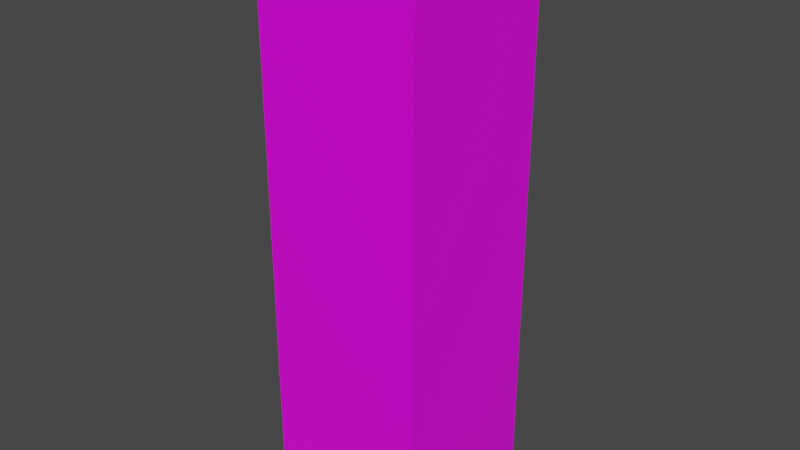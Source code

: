 # Source: fluidCasing.blend  (saved by Blender 2.92.15; exported with 4.5.12 LTS)
import bpy
from mathutils import Matrix  # noqa: F401  (used for matrix-valued properties, if any)

bpy.ops.wm.read_factory_settings(use_empty=True)
scene = bpy.context.scene
scene.name = 'Scene'

# ---- collections
col_collection = bpy.data.collections.new('Collection'); scene.collection.children.link(col_collection)

# ---- images (referenced by path relative to the original .blend; pixels are not part of the script)
import os
ASSET_DIR = os.environ.get("B2B_ASSET_DIR", "")  # directory of the original .blend (textures are referenced by path, not embedded)
HERE = os.path.dirname(os.path.abspath(__file__))  # packed textures are extracted next to this script under _unpacked/

def load_image(name, relpath, width, height, colorspace="sRGB"):
    """Load a texture the original file referenced (path relative to the .blend, or extracted next to this script)."""
    p = next((c for c in (os.path.join(HERE, relpath), os.path.join(ASSET_DIR, relpath)) if relpath and os.path.exists(c)), "")
    if p:
        img = bpy.data.images.load(p, check_existing=True)
        img.name = name
    else:  # same state as the original file: an image datablock whose file is absent (Cycles renders it pink)
        img = bpy.data.images.new(name, width, height)
        img.source = "FILE"
        img.filepath = "//" + (relpath or name)
    img.colorspace_settings.name = colorspace
    return img
img_fluidcapsule_png = load_image('fluidCapsule.png', 'fluidCapsule.png', 1024, 1024, 'sRGB')

# ---- materials (node trees are filled in below, after node groups)
mat_material = bpy.data.materials.new('Material')
mat_material.alpha_threshold = 0.0
mat_material.use_transparent_shadow = False
mat_material.line_color = (0.0, 0.0, 0.0, 1.0)

# ---- material node trees
mat_material.use_nodes = True; mat_material.node_tree.nodes.clear()
_N = mat_material.node_tree.nodes; _L = mat_material.node_tree.links
n0 = _N.new('ShaderNodeOutputMaterial'); n0.name = 'Material Output'; n0.location = (300, 300)
n1 = _N.new('ShaderNodeBsdfPrincipled'); n1.name = 'Principled BSDF'; n1.location = (10, 300)
n1.distribution = 'GGX'
n1.subsurface_method = 'BURLEY'
n1.inputs[2].default_value = 0.4
n1.inputs[3].default_value = 1.45
n1.inputs[27].default_value = (0.0, 0.0, 0.0, 1.0)
n1.inputs[28].default_value = 1.0
n2 = _N.new('ShaderNodeTexImage'); n2.name = 'Image Texture'; n2.location = (-280, 280)
n2.image = img_fluidcapsule_png
n2.interpolation = 'Closest'
_L.new(n1.outputs[0], n0.inputs[0])
_L.new(n2.outputs[0], n1.inputs[0])
n0.is_active_output = True

# ---- world
world_world = bpy.data.worlds.new('World'); scene.world = world_world
world_world.use_nodes = True; world_world.node_tree.nodes.clear()
_N = world_world.node_tree.nodes; _L = world_world.node_tree.links
n0 = _N.new('ShaderNodeOutputWorld'); n0.name = 'World Output'; n0.location = (300, 300)
n1 = _N.new('ShaderNodeBackground'); n1.name = 'Background'; n1.location = (10, 300)
n1.inputs[0].default_value = (0.05088, 0.05088, 0.05088, 1.0)
_L.new(n1.outputs[0], n0.inputs[0])
n0.is_active_output = True
world_world.color = (0.05088, 0.05088, 0.05088)
world_world.use_sun_shadow = False
world_world.sun_shadow_jitter_overblur = 0.0

# ---- meshes
me_cube_004 = bpy.data.meshes.new('Cube.004')
me_cube_004.from_pydata([(-0.6508, -0.6508, -1.952), (-0.6508, -0.6508, -0.6508), (-0.6508, 0.6508, -1.952), (-0.6508, 0.6508, -0.6508), (0.6508, -0.6508, -1.952), (0.6508, -0.6508, -0.6508), (0.6508, 0.6508, -1.952), (0.6508, 0.6508, -0.6508), (-0.6508, -0.6508, -0.6508), (-0.6508, -0.6508, 1.952), (-0.6508, 0.6508, -0.6508), (-0.6508, 0.6508, 1.952), (0.6508, -0.6508, -0.6508), (0.6508, -0.6508, 1.952), (0.6508, 0.6508, -0.6508), (0.6508, 0.6508, 1.952), (-0.6508, -0.6508, 1.952), (-0.6508, -0.6508, 2.603), (-0.6508, 0.6508, 1.952), (-0.6508, 0.6508, 2.603), (0.6508, -0.6508, 1.952), (0.6508, -0.6508, 2.603), (0.6508, 0.6508, 1.952), (0.6508, 0.6508, 2.603), (-0.5191, -0.5207, -0.781), (-0.5191, -0.5207, 1.822), (-0.5191, 0.5207, -0.781), (-0.5191, 0.5207, 1.822), (0.5191, -0.5207, -0.781), (0.5191, -0.5207, 1.822), (0.5191, 0.5207, -0.781), (0.5191, 0.5207, 1.822)], [], [(0, 1, 3, 2), (2, 3, 7, 6), (6, 7, 5, 4), (4, 5, 1, 0), (2, 6, 4, 0), (7, 3, 1, 5), (8, 9, 11, 10), (10, 11, 15, 14), (14, 15, 13, 12), (12, 13, 9, 8), (10, 14, 12, 8), (15, 11, 9, 13), (16, 17, 19, 18), (18, 19, 23, 22), (22, 23, 21, 20), (20, 21, 17, 16), (18, 22, 20, 16), (23, 19, 17, 21), (24, 25, 27, 26), (26, 27, 31, 30), (30, 31, 29, 28), (28, 29, 25, 24), (26, 30, 28, 24), (31, 27, 25, 29)])
_uv = me_cube_004.uv_layers.new(name='UVMap')
_uv.uv.foreach_set('vector', [0.0625, 0.5625, 0.0625, 0.625, 0.0, 0.625, 0.0, 0.5625, 0.25, 0.5625, 0.25, 0.625, 0.1875, 0.625, 0.1875, 0.5625, 0.1875, 0.5625, 0.1875, 0.625, 0.125, 0.625, 0.125, 0.5625, 0.125, 0.5625, 0.125, 0.625, 0.0625, 0.625, 0.0625, 0.5625, 0.0, 0.5625, 0.0, 0.5, 0.0625, 0.5, 0.0625, 0.5625, 0.0, 0.6875, 0.0, 0.625, 0.0625, 0.625, 0.0625, 0.6875, 0.25, 0.6875, 0.25, 0.8125, 0.1875, 0.8125, 0.1875, 0.6875, 0.1875, 0.6875, 0.1875, 0.8125, 0.125, 0.8125, 0.125, 0.6875, 0.125, 0.6875, 0.125, 0.8125, 0.0625, 0.8125, 0.0625, 0.6875, 0.0625, 0.6875, 0.0625, 0.8125, 0.0, 0.8125, 0.0, 0.6875, 0.0, 0.0, 0.0, 0.0, 0.0, 0.0, 0.0, 0.0, 0.0, 0.0, 0.0, 0.0, 0.0, 0.0, 0.0, 0.0, 0.0, 0.9062, 0.03125, 0.9062, 0.03125, 0.9688, 0.0, 0.9688, 0.03125, 1.0, 0.03125, 0.9688, 0.09375, 0.9688, 0.09375, 1.0, 0.125, 0.9688, 0.09375, 0.9688, 0.09375, 0.9062, 0.125, 0.9062, 0.09375, 0.875, 0.09375, 0.9062, 0.03125, 0.9062, 0.03125, 0.875, 0.03125, 0.8125, 0.09375, 0.8125, 0.09375, 0.875, 0.03125, 0.875, 0.09375, 0.9688, 0.03125, 0.9688, 0.03125, 0.9062, 0.09375, 0.9062, 0.0625, 0.3125, 0.0625, 0.4375, 0.0, 0.4375, 0.0, 0.3125, 0.25, 0.3125, 0.25, 0.4375, 0.1875, 0.4375, 0.1875, 0.3125, 0.1875, 0.3125, 0.1875, 0.4375, 0.125, 0.4375, 0.125, 0.3125, 0.125, 0.3125, 0.125, 0.4375, 0.0625, 0.4375, 0.0625, 0.3125, 0.0, 0.0, 0.0, 0.0, 0.0, 0.0, 0.0, 0.0, 0.0, 0.5, 0.0, 0.4375, 0.0625, 0.4375, 0.0625, 0.5])
me_cube_004.materials.append(mat_material)
me_cube_004.use_remesh_fix_poles = True
me_cube_004.use_remesh_preserve_attributes = False
me_cube_004.use_mirror_vertex_groups = False
me_cube_004.update()

# ---- objects
ob_fluidcapsule = bpy.data.objects.new('fluidCapsule', me_cube_004)

# ---- transforms, parenting, visibility, modifiers, constraints
ob_fluidcapsule.location = (0.0, 0.0, 0.3)
ob_fluidcapsule.scale = (0.1536, 0.1536, 0.1536)
ob_fluidcapsule.lineart.crease_threshold = 0.0

# ---- collection membership
col_collection.objects.link(ob_fluidcapsule)

# ---- scene / render settings (as saved in the file)
scene.frame_start = 1; scene.frame_end = 250; scene.frame_set(1)
scene.render.engine = 'BLENDER_EEVEE_NEXT'
scene.cycles.use_denoising = False
scene.cycles.samples = 128
scene.cycles.sampling_pattern = 'TABULATED_SOBOL'
scene.cycles.use_adaptive_sampling = False
scene.cycles.use_light_tree = False
scene.view_settings.view_transform = 'Filmic'
bpy.context.view_layer.update()

# ---- added for rendering (the .blend has no active camera and no usable light): camera, sun
cam_auto = bpy.data.cameras.new('AutoCamera')
cam_auto.lens = 50.0
cam_auto.sensor_width = 36.0
cam_auto.clip_end = 1000.0
ob_auto_camera = bpy.data.objects.new('AutoCamera', cam_auto)
scene.collection.objects.link(ob_auto_camera)
ob_auto_camera.location = (0.698529, -0.838235, 0.908823)
ob_auto_camera.rotation_euler = (1.09748, -7.21219e-08, 0.694738)
scene.camera = ob_auto_camera
light_auto_sun = bpy.data.lights.new('AutoSun', 'SUN')
light_auto_sun.energy = 3.0
light_auto_sun.angle = 0.0523599
ob_auto_sun = bpy.data.objects.new('AutoSun', light_auto_sun)
scene.collection.objects.link(ob_auto_sun)
ob_auto_sun.rotation_euler = (0.872665, 0.174533, 0.523599)
bpy.context.view_layer.update()
